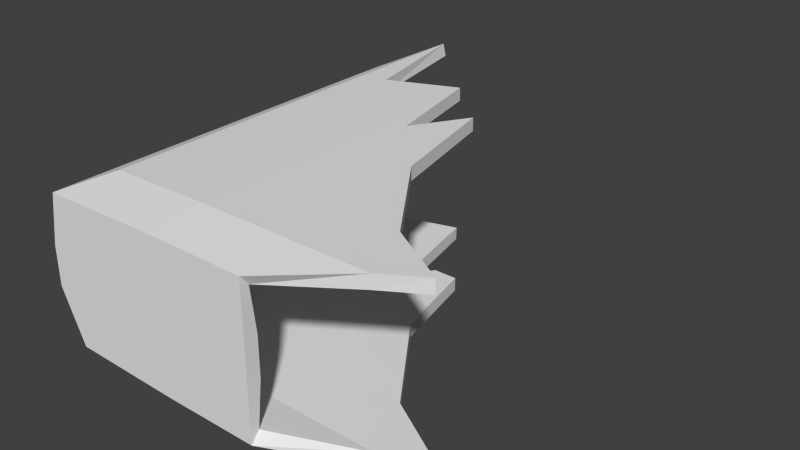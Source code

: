 # Source: briefcase_gib3.blend  (saved by Blender 2.79.0; exported with 4.5.12 LTS)
import bpy
from mathutils import Matrix  # noqa: F401  (used for matrix-valued properties, if any)

bpy.ops.wm.read_factory_settings(use_empty=True)
scene = bpy.context.scene
scene.name = 'Scene'

# ---- collections
col_collection_1 = bpy.data.collections.new('Collection 1'); scene.collection.children.link(col_collection_1)

# ---- world
world_world = bpy.data.worlds.new('World'); scene.world = world_world
world_world.color = (0.05088, 0.05088, 0.05088)
world_world.use_sun_shadow = False
world_world.sun_shadow_jitter_overblur = 0.0
world_world.cycles.sampling_method = 'NONE'
world_world.cycles.sample_map_resolution = 256

# ---- meshes
me_cube_001 = bpy.data.meshes.new('Cube.001')
me_cube_001.from_pydata([(-0.2269, -0.3464, 0.04821), (-0.2269, -0.3464, 0.07741), (-0.2269, -0.1255, 0.07741), (-0.2269, -0.1255, 0.04821), (-0.2269, -0.08126, 0.07741), (-0.2269, -0.08126, 0.04821), (-0.2269, -0.1034, 0.07741), (-0.2269, -0.1034, 0.04821), (-0.1265, -0.3464, 0.07741), (-0.1265, -0.3464, 0.04821), (-0.1265, -0.1255, 0.000535), (-0.1265, -0.1255, 0.1251), (-0.1265, -0.08126, 0.000535), (-0.1265, -0.08126, 0.1251), (-0.1265, -0.1034, 0.000535), (-0.1265, -0.1034, 0.1251), (-0.2093, -0.3464, 0.009521), (-0.1813, -0.3099, 0.002233), (-0.2202, -0.3464, 0.1161), (-0.2022, -0.3099, 0.1234), (-0.2202, -0.1255, 0.1161), (-0.2022, -0.1255, 0.1234), (-0.1813, -0.1255, 0.002233), (-0.2093, -0.1255, 0.009521), (-0.2202, -0.08126, 0.1161), (-0.2022, -0.08126, 0.1234), (-0.2093, -0.08126, 0.009521), (-0.1813, -0.08126, 0.002233), (-0.1813, -0.1034, 0.002233), (-0.2093, -0.1034, 0.009521), (-0.2022, -0.1034, 0.1234), (-0.2202, -0.1034, 0.1161), (-0.1265, -0.3099, 0.1251), (-0.1265, -0.3464, 0.1179), (-0.1265, -0.3464, 0.007692), (-0.1265, -0.3099, 0.000535), (-0.05564, -0.3464, 0.1179), (-0.1265, -0.06234, 0.1251), (-0.05564, -0.3464, 0.07741), (-0.1265, -0.06234, 0.000535), (-0.1181, -0.1034, 0.000535), (-0.2269, -0.07289, 0.07741), (-0.1226, -0.08126, 0.000535), (-0.08426, -0.1034, 0.1251), (-0.1181, -0.1034, 0.1251), (-0.2022, 0.01571, 0.1234), (-0.1813, -0.08126, 0.002247), (-0.2202, -0.04876, 0.1161), (-0.05564, -0.3464, 0.04821), (-0.1135, -0.1255, 0.000535), (-0.09786, -0.1255, 0.000535), (-0.07958, -0.1255, 0.000535), (-0.1226, -0.08126, 0.1251), (-0.05564, -0.3464, 0.007692), (0.003359, -0.3099, 0.1251), (0.003359, -0.3099, 0.000535), (-0.07958, -0.1255, 0.1251), (-0.09786, -0.1255, 0.1251), (-0.1135, -0.1255, 0.1251), (-0.1813, -0.08126, 0.1239), (-0.1096, -0.1446, 0.000535), (-0.06527, -0.1931, 0.000535), (-0.01464, -0.2649, 0.000535), (0.03177, -0.2923, 0.000535), (-0.1096, -0.1446, 0.1251), (-0.06527, -0.1931, 0.1251), (-0.01464, -0.2649, 0.1251), (0.03177, -0.2923, 0.1251), (-0.2196, -0.3398, 0.04979), (-0.2197, -0.3395, 0.07679), (-0.217, -0.1255, 0.07655), (-0.2171, -0.1255, 0.05032), (-0.217, -0.08126, 0.07626), (-0.2171, -0.08126, 0.05032), (-0.217, -0.1034, 0.07655), (-0.2171, -0.1034, 0.05032), (-0.1265, -0.3364, 0.07741), (-0.1265, -0.3364, 0.04821), (-0.1263, -0.1255, 0.01053), (-0.1264, -0.1255, 0.1151), (-0.1263, -0.08126, 0.01053), (-0.1264, -0.08126, 0.1151), (-0.1263, -0.1034, 0.01053), (-0.1264, -0.1034, 0.1151), (-0.2047, -0.3402, 0.01581), (-0.1801, -0.3092, 0.01214), (-0.2147, -0.3403, 0.1104), (-0.2004, -0.3093, 0.1136), (-0.2124, -0.1255, 0.1098), (-0.2002, -0.1255, 0.1136), (-0.1798, -0.1255, 0.01213), (-0.2029, -0.1255, 0.01717), (-0.2124, -0.08126, 0.1098), (-0.2002, -0.08126, 0.1136), (-0.2029, -0.08126, 0.01717), (-0.1799, -0.08126, 0.01215), (-0.1798, -0.1034, 0.01213), (-0.2029, -0.1034, 0.01717), (-0.2002, -0.1034, 0.1136), (-0.2124, -0.1034, 0.1098), (-0.1264, -0.3089, 0.1151), (-0.1264, -0.3387, 0.1115), (-0.1264, -0.3387, 0.01409), (-0.1264, -0.3089, 0.01049), (-0.05564, -0.3401, 0.1102), (-0.1263, -0.06234, 0.1151), (-0.05564, -0.3364, 0.07741), (-0.1262, -0.06234, 0.01053), (-0.1181, -0.1034, 0.01053), (-0.2171, -0.07289, 0.0757), (-0.1226, -0.08126, 0.01053), (-0.08426, -0.1034, 0.1151), (-0.1181, -0.1034, 0.1151), (-0.1999, 0.01571, 0.1137), (-0.1788, -0.08126, 0.01193), (-0.2143, -0.04876, 0.108), (-0.05564, -0.3364, 0.04821), (-0.1135, -0.1255, 0.01053), (-0.09786, -0.1255, 0.01053), (-0.07958, -0.1255, 0.01053), (-0.1226, -0.08126, 0.1151), (-0.05564, -0.3401, 0.01544), (0.003359, -0.3095, 0.1151), (0.003359, -0.3095, 0.01053), (-0.07958, -0.1255, 0.1151), (-0.09786, -0.1255, 0.1151), (-0.1135, -0.1255, 0.1151), (-0.1811, -0.08126, 0.1139), (-0.1096, -0.1446, 0.01053), (-0.06527, -0.1931, 0.01053), (-0.01464, -0.2649, 0.01053), (0.03177, -0.2923, 0.01053), (-0.1096, -0.1446, 0.1151), (-0.06527, -0.1931, 0.1151), (-0.01464, -0.2649, 0.1151), (0.03177, -0.2923, 0.1151)], [], [(33, 18, 1, 8), (32, 11, 21, 19), (8, 1, 0, 9), (9, 0, 16, 34), (18, 20, 2, 1), (1, 2, 3, 0), (28, 27, 12, 14), (24, 47, 41, 4), (31, 24, 4, 6), (13, 37, 59), (6, 4, 5, 7), (27, 39, 12), (15, 13, 59, 25, 30), (20, 31, 6, 2), (2, 6, 7, 3), (35, 10, 49, 60, 50, 51, 61, 62, 63, 55), (11, 15, 30, 21), (0, 3, 23, 16), (22, 28, 14, 10), (14, 12, 42, 40), (7, 5, 26, 29), (12, 39, 42), (3, 7, 29, 23), (10, 14, 40, 49), (22, 17, 16, 23), (32, 19, 18, 33), (19, 21, 20, 18), (28, 22, 23, 29), (30, 25, 24, 31), (25, 45, 47, 24), (27, 28, 29, 26, 46), (21, 30, 31, 20), (17, 35, 34, 16), (35, 55, 53, 34), (17, 22, 10, 35), (53, 48, 9, 34), (44, 52, 13, 15), (52, 37, 13), (56, 43, 57), (58, 44, 15, 11), (38, 36, 33, 8), (59, 45, 25), (54, 67, 66, 65, 56, 57, 64, 58, 11, 32), (48, 38, 8, 9), (36, 54, 32, 33), (101, 76, 69, 86), (100, 87, 89, 79), (76, 77, 68, 69), (77, 102, 84, 68), (86, 69, 70, 88), (69, 68, 71, 70), (96, 82, 80, 95), (92, 72, 109, 115), (99, 74, 72, 92), (81, 127, 105), (74, 75, 73, 72), (95, 80, 107), (83, 98, 93, 127, 81), (88, 70, 74, 99), (70, 71, 75, 74), (103, 123, 131, 130, 129, 119, 118, 128, 117, 78), (79, 89, 98, 83), (68, 84, 91, 71), (90, 78, 82, 96), (82, 108, 110, 80), (75, 97, 94, 73), (80, 110, 107), (71, 91, 97, 75), (78, 117, 108, 82), (90, 91, 84, 85), (100, 101, 86, 87), (87, 86, 88, 89), (96, 97, 91, 90), (98, 99, 92, 93), (93, 92, 115, 113), (95, 114, 94, 97, 96), (89, 88, 99, 98), (85, 84, 102, 103), (103, 102, 121, 123), (85, 103, 78, 90), (121, 102, 77, 116), (112, 83, 81, 120), (120, 81, 105), (124, 125, 111), (126, 79, 83, 112), (106, 76, 101, 104), (127, 93, 113), (122, 100, 79, 126, 132, 125, 124, 133, 134, 135), (116, 77, 76, 106), (104, 101, 100, 122), (4, 41, 109, 72), (5, 4, 72, 73), (46, 26, 94, 114), (26, 5, 73, 94), (27, 46, 114, 95), (51, 50, 118, 119), (53, 55, 123, 121), (41, 47, 115, 109), (48, 53, 121, 116), (40, 42, 110, 108), (42, 39, 107, 110), (52, 44, 112, 120), (37, 52, 120, 105), (49, 40, 108, 117), (44, 58, 126, 112), (57, 43, 111, 125), (43, 56, 124, 111), (60, 49, 117, 128), (50, 60, 128, 118), (61, 51, 119, 129), (62, 61, 129, 130), (63, 62, 130, 131), (55, 63, 131, 123), (36, 38, 106, 104), (39, 27, 95, 107), (45, 59, 127, 113), (59, 37, 105, 127), (47, 45, 113, 115), (58, 64, 132, 126), (64, 57, 125, 132), (56, 65, 133, 124), (65, 66, 134, 133), (66, 67, 135, 134), (67, 54, 122, 135), (38, 48, 116, 106), (54, 36, 104, 122)])
_uv = me_cube_001.uv_layers.new(name='UVMap')
_uv.uv.foreach_set('vector', [0.9903, 0.4076, 0.9872, 0.5225, 0.9221, 0.5225, 0.9221, 0.4076, 0.03303, 0.9011, 0.1885, 0.9011, 0.1885, 0.9893, 0.03303, 0.9893, 0.9221, 0.4076, 0.9221, 0.5225, 0.8729, 0.5225, 0.8729, 0.4076, 0.8729, 0.4076, 0.8729, 0.5225, 0.8078, 0.5225, 0.8047, 0.4076, 0.2969, 0.5597, 0.2099, 0.5597, 0.2099, 0.5351, 0.2969, 0.5351, 0.2969, 0.5351, 0.2099, 0.5351, 0.2099, 0.5166, 0.2969, 0.5166, 0.211, 0.01662, 0.2294, 0.01662, 0.2294, 0.1115, 0.211, 0.1115, 0.1924, 0.5597, 0.1796, 0.5597, 0.1891, 0.5351, 0.1924, 0.5351, 0.2011, 0.5597, 0.1924, 0.5597, 0.1924, 0.5351, 0.2011, 0.5351, 0.2259, 0.9011, 0.2418, 0.9011, 0.2259, 0.965, 0.2011, 0.5351, 0.1924, 0.5351, 0.1924, 0.5166, 0.2011, 0.5166, 0.2294, 0.01662, 0.2451, 0.1115, 0.2294, 0.1115, 0.2072, 0.9011, 0.2259, 0.9011, 0.2259, 0.965, 0.2259, 0.9893, 0.2072, 0.9893, 0.2099, 0.5597, 0.2011, 0.5597, 0.2011, 0.5351, 0.2099, 0.5351, 0.2099, 0.5351, 0.2011, 0.5351, 0.2011, 0.5166, 0.2099, 0.5166, 0.03967, 0.1115, 0.1927, 0.1115, 0.1927, 0.1247, 0.1768, 0.1287, 0.1927, 0.1407, 0.1927, 0.1593, 0.1366, 0.1738, 0.07703, 0.2253, 0.05426, 0.2726, 0.03967, 0.2437, 0.1885, 0.9011, 0.2072, 0.9011, 0.2072, 0.9893, 0.1885, 0.9893, 0.2969, 0.5166, 0.2099, 0.5166, 0.2099, 0.492, 0.2969, 0.492, 0.1927, 0.01662, 0.211, 0.01662, 0.211, 0.1115, 0.1927, 0.1115, 0.211, 0.1115, 0.2294, 0.1115, 0.2294, 0.1155, 0.211, 0.1201, 0.2011, 0.5166, 0.1924, 0.5166, 0.1924, 0.492, 0.2011, 0.492, 0.2294, 0.1115, 0.2451, 0.1115, 0.2294, 0.1155, 0.2099, 0.5166, 0.2011, 0.5166, 0.2011, 0.492, 0.2099, 0.492, 0.1927, 0.1115, 0.211, 0.1115, 0.211, 0.1201, 0.1927, 0.1247, 0.1927, 0.01662, 0.03967, 0.01662, 0.009351, 0.009335, 0.1927, 0.009335, 0.03303, 0.9011, 0.03303, 0.9893, 0.002222, 0.9961, 0.002222, 0.9011, 0.03303, 0.9893, 0.1885, 0.9893, 0.1885, 0.9961, 0.002222, 0.9961, 0.211, 0.01662, 0.1927, 0.01662, 0.1927, 0.009335, 0.211, 0.009335, 0.2072, 0.9893, 0.2259, 0.9893, 0.2259, 0.9961, 0.2072, 0.9961, 0.2259, 0.9893, 0.3077, 0.9893, 0.2533, 0.9961, 0.2259, 0.9961, 0.2294, 0.01662, 0.211, 0.01662, 0.211, 0.009335, 0.2294, 0.009335, 0.2294, 0.0166, 0.1885, 0.9893, 0.2072, 0.9893, 0.2072, 0.9961, 0.1885, 0.9961, 0.03967, 0.01662, 0.03967, 0.1115, 0.00935, 0.1115, 0.009351, 0.009335, 0.03967, 0.1115, 0.03967, 0.2437, 0.00935, 0.1836, 0.00935, 0.1115, 0.03967, 0.01662, 0.1927, 0.01662, 0.1927, 0.1115, 0.03967, 0.1115, 0.8047, 0.3265, 0.8729, 0.3265, 0.8729, 0.4076, 0.8047, 0.4076, 0.2072, 0.8932, 0.2259, 0.8975, 0.2259, 0.9011, 0.2072, 0.9011, 0.2259, 0.8975, 0.2418, 0.9011, 0.2259, 0.9011, 0.1885, 0.8568, 0.2072, 0.8612, 0.1885, 0.8741, 0.1885, 0.8888, 0.2072, 0.8932, 0.2072, 0.9011, 0.1885, 0.9011, 0.9221, 0.3265, 0.9903, 0.3265, 0.9903, 0.4076, 0.9221, 0.4076, 0.2259, 0.965, 0.3077, 0.9893, 0.2259, 0.9893, 0.03303, 0.7784, 0.04786, 0.7515, 0.07099, 0.7954, 0.1315, 0.8432, 0.1885, 0.8568, 0.1885, 0.8741, 0.1724, 0.8851, 0.1885, 0.8888, 0.1885, 0.9011, 0.03303, 0.9011, 0.8729, 0.3265, 0.9221, 0.3265, 0.9221, 0.4076, 0.8729, 0.4076, 0.002222, 0.8341, 0.03303, 0.7784, 0.03303, 0.9011, 0.002222, 0.9011, 0.9903, 0.4076, 0.9221, 0.4076, 0.9221, 0.5225, 0.9872, 0.5225, 0.4951, 0.4487, 0.5832, 0.4487, 0.5832, 0.2932, 0.4951, 0.2932, 0.9221, 0.4076, 0.8729, 0.4076, 0.8729, 0.5225, 0.9221, 0.5225, 0.8729, 0.4076, 0.8047, 0.4076, 0.8078, 0.5225, 0.8729, 0.5225, 0.9969, 0.004018, 0.9267, 0.004018, 0.9267, 0.2525, 0.9969, 0.2525, 0.9267, 0.004018, 0.8737, 0.004018, 0.8737, 0.2525, 0.9267, 0.2525, 0.211, 0.01662, 0.211, 0.1115, 0.2294, 0.1115, 0.2294, 0.01662, 0.9969, 0.3024, 0.9267, 0.3024, 0.9267, 0.3118, 0.9969, 0.339, 0.9969, 0.2775, 0.9267, 0.2775, 0.9267, 0.3024, 0.9969, 0.3024, 0.4951, 0.2558, 0.5589, 0.2558, 0.4951, 0.2399, 0.9267, 0.2775, 0.8737, 0.2775, 0.8737, 0.3024, 0.9267, 0.3024, 0.2294, 0.01662, 0.2294, 0.1115, 0.2451, 0.1115, 0.4951, 0.2745, 0.5832, 0.2745, 0.5832, 0.2558, 0.5589, 0.2558, 0.4951, 0.2558, 0.9969, 0.2525, 0.9267, 0.2525, 0.9267, 0.2775, 0.9969, 0.2775, 0.9267, 0.2525, 0.8737, 0.2525, 0.8737, 0.2775, 0.9267, 0.2775, 0.03967, 0.1115, 0.03967, 0.2437, 0.05426, 0.2726, 0.07703, 0.2253, 0.1366, 0.1738, 0.1927, 0.1593, 0.1927, 0.1407, 0.1768, 0.1287, 0.1927, 0.1247, 0.1927, 0.1115, 0.4951, 0.2932, 0.5832, 0.2932, 0.5832, 0.2745, 0.4951, 0.2745, 0.8737, 0.004018, 0.8035, 0.004018, 0.8035, 0.2525, 0.8737, 0.2525, 0.1927, 0.01662, 0.1927, 0.1115, 0.211, 0.1115, 0.211, 0.01662, 0.211, 0.1115, 0.211, 0.1201, 0.2294, 0.1155, 0.2294, 0.1115, 0.8737, 0.2775, 0.8035, 0.2775, 0.8035, 0.3024, 0.8737, 0.3024, 0.2294, 0.1115, 0.2294, 0.1155, 0.2451, 0.1115, 0.8737, 0.2525, 0.8035, 0.2525, 0.8035, 0.2775, 0.8737, 0.2775, 0.1927, 0.1115, 0.1927, 0.1247, 0.211, 0.1201, 0.211, 0.1115, 0.1927, 0.01662, 0.1927, 0.009335, 0.009351, 0.009335, 0.03967, 0.01662, 0.4951, 0.4487, 0.4951, 0.4795, 0.59, 0.4795, 0.5832, 0.4487, 0.5832, 0.4487, 0.59, 0.4795, 0.59, 0.2932, 0.5832, 0.2932, 0.211, 0.01662, 0.211, 0.009335, 0.1927, 0.009335, 0.1927, 0.01662, 0.5832, 0.2745, 0.59, 0.2745, 0.59, 0.2558, 0.5832, 0.2558, 0.5832, 0.2558, 0.59, 0.2558, 0.59, 0.2284, 0.5832, 0.174, 0.2294, 0.01662, 0.2294, 0.0166, 0.2294, 0.009335, 0.211, 0.009335, 0.211, 0.01662, 0.5832, 0.2932, 0.59, 0.2932, 0.59, 0.2745, 0.5832, 0.2745, 0.03967, 0.01662, 0.009351, 0.009335, 0.00935, 0.1115, 0.03967, 0.1115, 0.03967, 0.1115, 0.00935, 0.1115, 0.00935, 0.1836, 0.03967, 0.2437, 0.03967, 0.01662, 0.03967, 0.1115, 0.1927, 0.1115, 0.1927, 0.01662, 0.8047, 0.3265, 0.8047, 0.4076, 0.8729, 0.4076, 0.8729, 0.3265, 0.4871, 0.2745, 0.4951, 0.2745, 0.4951, 0.2558, 0.4914, 0.2558, 0.4914, 0.2558, 0.4951, 0.2558, 0.4951, 0.2399, 0.4507, 0.2932, 0.468, 0.2932, 0.4551, 0.2745, 0.4828, 0.2932, 0.4951, 0.2932, 0.4951, 0.2745, 0.4871, 0.2745, 0.9221, 0.3265, 0.9221, 0.4076, 0.9903, 0.4076, 0.9903, 0.3265, 0.5589, 0.2558, 0.5832, 0.2558, 0.5832, 0.174, 0.3723, 0.4487, 0.4951, 0.4487, 0.4951, 0.2932, 0.4828, 0.2932, 0.4791, 0.3093, 0.468, 0.2932, 0.4507, 0.2932, 0.4372, 0.3502, 0.3893, 0.4107, 0.3454, 0.4338, 0.8729, 0.3265, 0.8729, 0.4076, 0.9221, 0.4076, 0.9221, 0.3265, 0.4281, 0.4795, 0.4951, 0.4795, 0.4951, 0.4487, 0.3723, 0.4487, 0.1924, 0.5351, 0.1891, 0.5351, 0.1891, 0.5351, 0.1924, 0.5351, 0.1924, 0.5166, 0.1924, 0.5351, 0.1924, 0.5351, 0.1924, 0.5166, 0.2294, 0.0166, 0.2294, 0.009335, 0.2294, 0.009335, 0.2294, 0.0166, 0.1924, 0.492, 0.1924, 0.5166, 0.1924, 0.5166, 0.1924, 0.492, 0.2294, 0.01662, 0.2294, 0.0166, 0.2294, 0.0166, 0.2294, 0.01662, 0.1927, 0.1593, 0.1927, 0.1407, 0.1927, 0.1407, 0.1927, 0.1593, 0.00935, 0.1836, 0.03967, 0.2437, 0.03967, 0.2437, 0.00935, 0.1836, 0.1891, 0.5351, 0.1796, 0.5597, 0.1796, 0.5597, 0.1891, 0.5351, 0.8729, 0.3265, 0.8047, 0.3265, 0.8047, 0.3265, 0.8729, 0.3265, 0.211, 0.1201, 0.2294, 0.1155, 0.2294, 0.1155, 0.211, 0.1201, 0.2294, 0.1155, 0.2451, 0.1115, 0.2451, 0.1115, 0.2294, 0.1155, 0.2259, 0.8975, 0.2072, 0.8932, 0.2072, 0.8932, 0.2259, 0.8975, 0.2418, 0.9011, 0.2259, 0.8975, 0.2259, 0.8975, 0.2418, 0.9011, 0.1927, 0.1247, 0.211, 0.1201, 0.211, 0.1201, 0.1927, 0.1247, 0.2072, 0.8932, 0.1885, 0.8888, 0.1885, 0.8888, 0.2072, 0.8932, 0.1885, 0.8741, 0.2072, 0.8612, 0.2072, 0.8612, 0.1885, 0.8741, 0.2072, 0.8612, 0.1885, 0.8568, 0.1885, 0.8568, 0.2072, 0.8612, 0.1768, 0.1287, 0.1927, 0.1247, 0.1927, 0.1247, 0.1768, 0.1287, 0.1927, 0.1407, 0.1768, 0.1287, 0.1768, 0.1287, 0.1927, 0.1407, 0.1366, 0.1738, 0.1927, 0.1593, 0.1927, 0.1593, 0.1366, 0.1738, 0.07703, 0.2253, 0.1366, 0.1738, 0.1366, 0.1738, 0.07703, 0.2253, 0.05426, 0.2726, 0.07703, 0.2253, 0.07703, 0.2253, 0.05426, 0.2726, 0.03967, 0.2437, 0.05426, 0.2726, 0.05426, 0.2726, 0.03967, 0.2437, 0.9903, 0.3265, 0.9221, 0.3265, 0.9221, 0.3265, 0.9903, 0.3265, 0.2451, 0.1115, 0.2294, 0.01662, 0.2294, 0.01662, 0.2451, 0.1115, 0.3077, 0.9893, 0.2259, 0.965, 0.2259, 0.965, 0.3077, 0.9893, 0.2259, 0.965, 0.2418, 0.9011, 0.2418, 0.9011, 0.2259, 0.965, 0.2533, 0.9961, 0.3077, 0.9893, 0.3077, 0.9893, 0.2533, 0.9961, 0.1885, 0.8888, 0.1724, 0.8851, 0.1724, 0.8851, 0.1885, 0.8888, 0.1724, 0.8851, 0.1885, 0.8741, 0.1885, 0.8741, 0.1724, 0.8851, 0.1885, 0.8568, 0.1315, 0.8432, 0.1315, 0.8432, 0.1885, 0.8568, 0.1315, 0.8432, 0.07099, 0.7954, 0.07099, 0.7954, 0.1315, 0.8432, 0.07099, 0.7954, 0.04786, 0.7515, 0.04786, 0.7515, 0.07099, 0.7954, 0.04786, 0.7515, 0.03303, 0.7784, 0.03303, 0.7784, 0.04786, 0.7515, 0.9221, 0.3265, 0.8729, 0.3265, 0.8729, 0.3265, 0.9221, 0.3265, 0.03303, 0.7784, 0.002222, 0.8341, 0.002222, 0.8341, 0.03303, 0.7784])
me_cube_001.use_remesh_preserve_volume = False
me_cube_001.use_remesh_preserve_attributes = False
me_cube_001.use_mirror_vertex_groups = False
me_cube_001.update()

# ---- objects
ob_cube = bpy.data.objects.new('Cube', me_cube_001)

# ---- transforms, parenting, visibility, modifiers, constraints
ob_cube.location = (0.0, 0.0, 0.0)
ob_cube.lineart.crease_threshold = 0.0

# ---- collection membership
col_collection_1.objects.link(ob_cube)

# ---- scene / render settings (as saved in the file)
scene.frame_start = 1; scene.frame_end = 250; scene.frame_set(1)
scene.render.engine = 'BLENDER_EEVEE_NEXT'
scene.render.resolution_percentage = 50
scene.render.dither_intensity = 0.0
scene.cycles.use_denoising = False
scene.cycles.samples = 10
scene.cycles.sampling_pattern = 'TABULATED_SOBOL'
scene.cycles.light_sampling_threshold = 0.0
scene.cycles.use_adaptive_sampling = False
scene.cycles.use_light_tree = False
scene.cycles.blur_glossy = 0.0
scene.cycles.pixel_filter_type = 'GAUSSIAN'
scene.cycles.sample_clamp_indirect = 0.0
scene.view_settings.view_transform = 'Standard'
bpy.context.view_layer.update()

# ---- added for rendering (the .blend has no active camera and no usable light): camera, sun
cam_auto = bpy.data.cameras.new('AutoCamera')
cam_auto.lens = 50.0
cam_auto.sensor_width = 36.0
cam_auto.clip_end = 1000.0
ob_auto_camera = bpy.data.objects.new('AutoCamera', cam_auto)
scene.collection.objects.link(ob_auto_camera)
ob_auto_camera.location = (0.330004, -0.678443, 0.404874)
ob_auto_camera.rotation_euler = (1.09748, -7.21219e-08, 0.694738)
scene.camera = ob_auto_camera
light_auto_sun = bpy.data.lights.new('AutoSun', 'SUN')
light_auto_sun.energy = 3.0
light_auto_sun.angle = 0.0523599
ob_auto_sun = bpy.data.objects.new('AutoSun', light_auto_sun)
scene.collection.objects.link(ob_auto_sun)
ob_auto_sun.rotation_euler = (0.872665, 0.174533, 0.523599)
bpy.context.view_layer.update()
